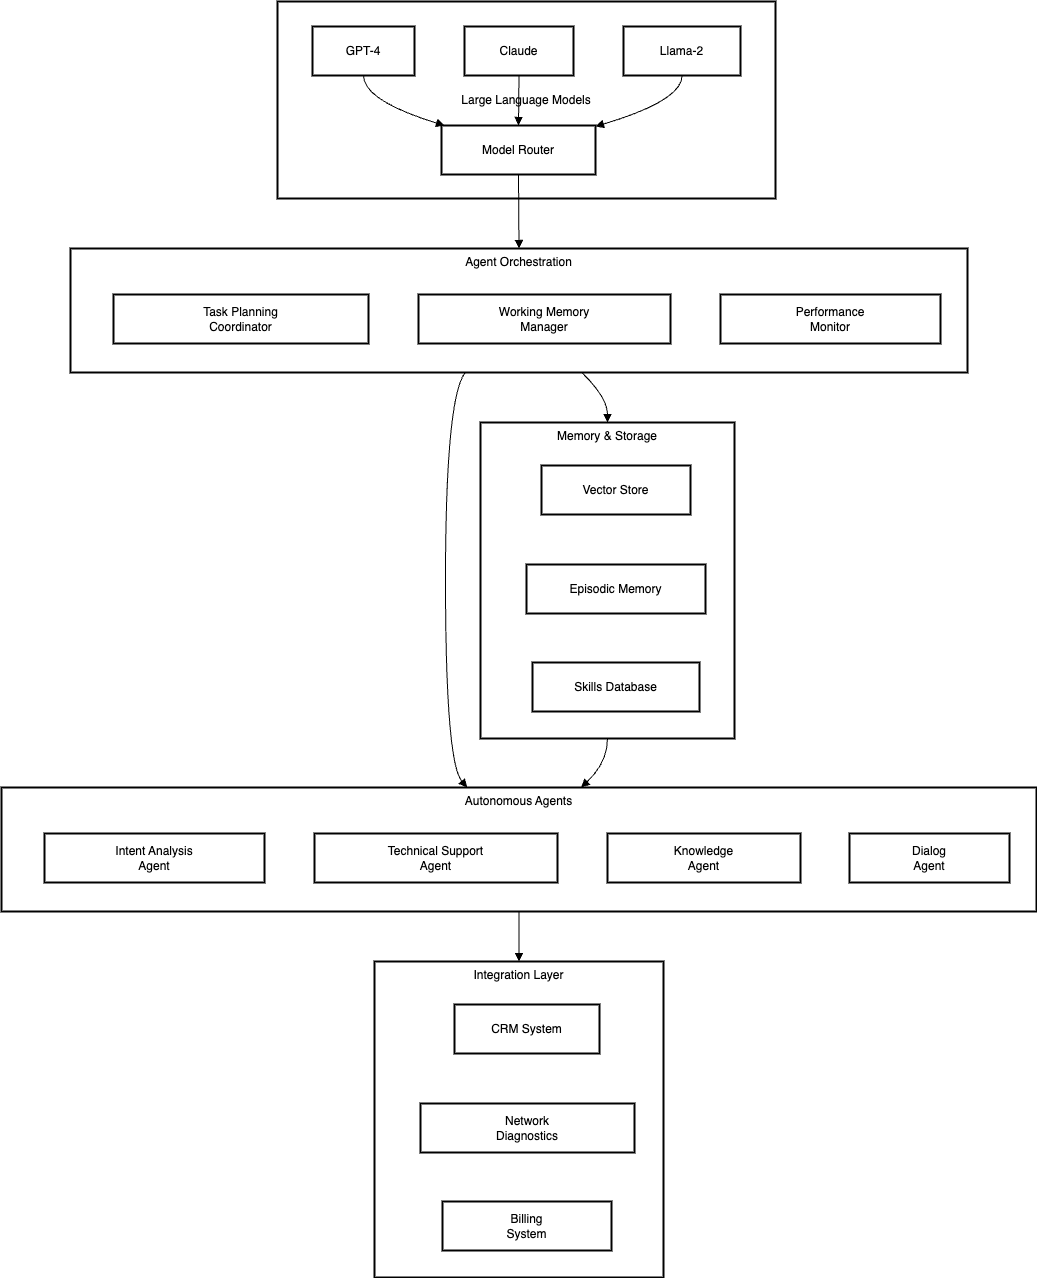

The diagram above was exported from draw.io. Its source (the exported page's mxGraphModel, read from the mxfile embedded in the PNG):
<mxGraphModel dx="1354" dy="995" grid="1" gridSize="10" guides="1" tooltips="1" connect="1" arrows="1" fold="1" page="1" pageScale="1" pageWidth="850" pageHeight="1100" math="0" shadow="0">
  <root>
    <mxCell id="0" />
    <mxCell id="1" parent="0" />
    <mxCell id="kCg7I7ipmyvjVyS2jlmL-1" value="Memory &amp; Storage" style="whiteSpace=wrap;strokeWidth=2;verticalAlign=top;" vertex="1" parent="1">
      <mxGeometry x="499" y="441" width="254" height="316" as="geometry" />
    </mxCell>
    <mxCell id="kCg7I7ipmyvjVyS2jlmL-2" value="Vector Store" style="whiteSpace=wrap;strokeWidth=2;" vertex="1" parent="kCg7I7ipmyvjVyS2jlmL-1">
      <mxGeometry x="61" y="43" width="149" height="49" as="geometry" />
    </mxCell>
    <mxCell id="kCg7I7ipmyvjVyS2jlmL-3" value="Episodic Memory" style="whiteSpace=wrap;strokeWidth=2;" vertex="1" parent="kCg7I7ipmyvjVyS2jlmL-1">
      <mxGeometry x="46" y="142" width="179" height="49" as="geometry" />
    </mxCell>
    <mxCell id="kCg7I7ipmyvjVyS2jlmL-4" value="Skills Database" style="whiteSpace=wrap;strokeWidth=2;" vertex="1" parent="kCg7I7ipmyvjVyS2jlmL-1">
      <mxGeometry x="52" y="240" width="167" height="49" as="geometry" />
    </mxCell>
    <mxCell id="kCg7I7ipmyvjVyS2jlmL-5" value="Integration Layer" style="whiteSpace=wrap;strokeWidth=2;verticalAlign=top;" vertex="1" parent="1">
      <mxGeometry x="393" y="980" width="289" height="316" as="geometry" />
    </mxCell>
    <mxCell id="kCg7I7ipmyvjVyS2jlmL-6" value="CRM System" style="whiteSpace=wrap;strokeWidth=2;" vertex="1" parent="kCg7I7ipmyvjVyS2jlmL-5">
      <mxGeometry x="80" y="43" width="145" height="49" as="geometry" />
    </mxCell>
    <mxCell id="kCg7I7ipmyvjVyS2jlmL-7" value="Network&#10;Diagnostics" style="whiteSpace=wrap;strokeWidth=2;" vertex="1" parent="kCg7I7ipmyvjVyS2jlmL-5">
      <mxGeometry x="46" y="142" width="214" height="49" as="geometry" />
    </mxCell>
    <mxCell id="kCg7I7ipmyvjVyS2jlmL-8" value="Billing&#10;System" style="whiteSpace=wrap;strokeWidth=2;" vertex="1" parent="kCg7I7ipmyvjVyS2jlmL-5">
      <mxGeometry x="68" y="240" width="169" height="49" as="geometry" />
    </mxCell>
    <mxCell id="kCg7I7ipmyvjVyS2jlmL-9" value="Autonomous Agents" style="whiteSpace=wrap;strokeWidth=2;verticalAlign=top;" vertex="1" parent="1">
      <mxGeometry x="20" y="806" width="1035" height="124" as="geometry" />
    </mxCell>
    <mxCell id="kCg7I7ipmyvjVyS2jlmL-10" value="Intent Analysis&#10;Agent" style="whiteSpace=wrap;strokeWidth=2;" vertex="1" parent="kCg7I7ipmyvjVyS2jlmL-9">
      <mxGeometry x="43" y="46" width="220" height="49" as="geometry" />
    </mxCell>
    <mxCell id="kCg7I7ipmyvjVyS2jlmL-11" value="Technical Support&#10;Agent" style="whiteSpace=wrap;strokeWidth=2;" vertex="1" parent="kCg7I7ipmyvjVyS2jlmL-9">
      <mxGeometry x="313" y="46" width="243" height="49" as="geometry" />
    </mxCell>
    <mxCell id="kCg7I7ipmyvjVyS2jlmL-12" value="Knowledge&#10;Agent" style="whiteSpace=wrap;strokeWidth=2;" vertex="1" parent="kCg7I7ipmyvjVyS2jlmL-9">
      <mxGeometry x="606" y="46" width="193" height="49" as="geometry" />
    </mxCell>
    <mxCell id="kCg7I7ipmyvjVyS2jlmL-13" value="Dialog&#10;Agent" style="whiteSpace=wrap;strokeWidth=2;" vertex="1" parent="kCg7I7ipmyvjVyS2jlmL-9">
      <mxGeometry x="848" y="46" width="160" height="49" as="geometry" />
    </mxCell>
    <mxCell id="kCg7I7ipmyvjVyS2jlmL-14" value="Agent Orchestration" style="whiteSpace=wrap;strokeWidth=2;verticalAlign=top;" vertex="1" parent="1">
      <mxGeometry x="89" y="267" width="897" height="124" as="geometry" />
    </mxCell>
    <mxCell id="kCg7I7ipmyvjVyS2jlmL-15" value="Task Planning&#10;Coordinator" style="whiteSpace=wrap;strokeWidth=2;" vertex="1" parent="kCg7I7ipmyvjVyS2jlmL-14">
      <mxGeometry x="43" y="46" width="255" height="49" as="geometry" />
    </mxCell>
    <mxCell id="kCg7I7ipmyvjVyS2jlmL-16" value="Working Memory&#10;Manager" style="whiteSpace=wrap;strokeWidth=2;" vertex="1" parent="kCg7I7ipmyvjVyS2jlmL-14">
      <mxGeometry x="348" y="46" width="252" height="49" as="geometry" />
    </mxCell>
    <mxCell id="kCg7I7ipmyvjVyS2jlmL-17" value="Performance&#10;Monitor" style="whiteSpace=wrap;strokeWidth=2;" vertex="1" parent="kCg7I7ipmyvjVyS2jlmL-14">
      <mxGeometry x="650" y="46" width="220" height="49" as="geometry" />
    </mxCell>
    <mxCell id="kCg7I7ipmyvjVyS2jlmL-18" value="Large Language Models" style="whiteSpace=wrap;strokeWidth=2;" vertex="1" parent="1">
      <mxGeometry x="296" y="20" width="498" height="197" as="geometry" />
    </mxCell>
    <mxCell id="kCg7I7ipmyvjVyS2jlmL-19" value="GPT-4" style="whiteSpace=wrap;strokeWidth=2;" vertex="1" parent="1">
      <mxGeometry x="331" y="45" width="102" height="49" as="geometry" />
    </mxCell>
    <mxCell id="kCg7I7ipmyvjVyS2jlmL-20" value="Model Router" style="whiteSpace=wrap;strokeWidth=2;" vertex="1" parent="1">
      <mxGeometry x="460" y="144" width="154" height="49" as="geometry" />
    </mxCell>
    <mxCell id="kCg7I7ipmyvjVyS2jlmL-21" value="Claude" style="whiteSpace=wrap;strokeWidth=2;" vertex="1" parent="1">
      <mxGeometry x="483" y="45" width="109" height="49" as="geometry" />
    </mxCell>
    <mxCell id="kCg7I7ipmyvjVyS2jlmL-22" value="Llama-2" style="whiteSpace=wrap;strokeWidth=2;" vertex="1" parent="1">
      <mxGeometry x="642" y="45" width="117" height="49" as="geometry" />
    </mxCell>
    <mxCell id="kCg7I7ipmyvjVyS2jlmL-23" value="" style="curved=1;startArrow=none;endArrow=block;exitX=0.5;exitY=0.99;entryX=0.01;entryY=-0.01;rounded=0;" edge="1" parent="1" source="kCg7I7ipmyvjVyS2jlmL-19" target="kCg7I7ipmyvjVyS2jlmL-20">
      <mxGeometry relative="1" as="geometry">
        <Array as="points">
          <mxPoint x="382" y="119" />
        </Array>
      </mxGeometry>
    </mxCell>
    <mxCell id="kCg7I7ipmyvjVyS2jlmL-24" value="" style="curved=1;startArrow=none;endArrow=block;exitX=0.5;exitY=0.99;entryX=0.5;entryY=-0.01;rounded=0;" edge="1" parent="1" source="kCg7I7ipmyvjVyS2jlmL-21" target="kCg7I7ipmyvjVyS2jlmL-20">
      <mxGeometry relative="1" as="geometry">
        <Array as="points" />
      </mxGeometry>
    </mxCell>
    <mxCell id="kCg7I7ipmyvjVyS2jlmL-25" value="" style="curved=1;startArrow=none;endArrow=block;exitX=0.5;exitY=0.99;entryX=1.01;entryY=0.01;rounded=0;" edge="1" parent="1" source="kCg7I7ipmyvjVyS2jlmL-22" target="kCg7I7ipmyvjVyS2jlmL-20">
      <mxGeometry relative="1" as="geometry">
        <Array as="points">
          <mxPoint x="701" y="119" />
        </Array>
      </mxGeometry>
    </mxCell>
    <mxCell id="kCg7I7ipmyvjVyS2jlmL-26" value="" style="curved=1;startArrow=none;endArrow=block;exitX=0.5;exitY=0.98;entryX=0.5;entryY=0;rounded=0;" edge="1" parent="1" source="kCg7I7ipmyvjVyS2jlmL-20" target="kCg7I7ipmyvjVyS2jlmL-14">
      <mxGeometry relative="1" as="geometry">
        <Array as="points" />
      </mxGeometry>
    </mxCell>
    <mxCell id="kCg7I7ipmyvjVyS2jlmL-27" value="" style="curved=1;startArrow=none;endArrow=block;exitX=0.44;exitY=1;entryX=0.45;entryY=0;rounded=0;" edge="1" parent="1" source="kCg7I7ipmyvjVyS2jlmL-14" target="kCg7I7ipmyvjVyS2jlmL-9">
      <mxGeometry relative="1" as="geometry">
        <Array as="points">
          <mxPoint x="464" y="416" />
          <mxPoint x="464" y="781" />
        </Array>
      </mxGeometry>
    </mxCell>
    <mxCell id="kCg7I7ipmyvjVyS2jlmL-28" value="" style="curved=1;startArrow=none;endArrow=block;exitX=0.5;exitY=1;entryX=0.5;entryY=0;rounded=0;" edge="1" parent="1" source="kCg7I7ipmyvjVyS2jlmL-9" target="kCg7I7ipmyvjVyS2jlmL-5">
      <mxGeometry relative="1" as="geometry">
        <Array as="points" />
      </mxGeometry>
    </mxCell>
    <mxCell id="kCg7I7ipmyvjVyS2jlmL-29" value="" style="curved=1;startArrow=none;endArrow=block;exitX=0.5;exitY=1;entryX=0.56;entryY=0;rounded=0;" edge="1" parent="1" source="kCg7I7ipmyvjVyS2jlmL-1" target="kCg7I7ipmyvjVyS2jlmL-9">
      <mxGeometry relative="1" as="geometry">
        <Array as="points">
          <mxPoint x="626" y="781" />
        </Array>
      </mxGeometry>
    </mxCell>
    <mxCell id="kCg7I7ipmyvjVyS2jlmL-30" value="" style="curved=1;startArrow=none;endArrow=block;exitX=0.57;exitY=1;entryX=0.5;entryY=0;rounded=0;" edge="1" parent="1" source="kCg7I7ipmyvjVyS2jlmL-14" target="kCg7I7ipmyvjVyS2jlmL-1">
      <mxGeometry relative="1" as="geometry">
        <Array as="points">
          <mxPoint x="626" y="416" />
        </Array>
      </mxGeometry>
    </mxCell>
  </root>
</mxGraphModel>